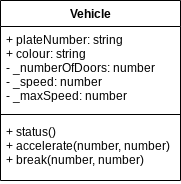

The diagram above was exported from draw.io. Its source (the exported page's mxGraphModel, read from the mxfile embedded in the PNG):
<mxGraphModel dx="1086" dy="658" grid="1" gridSize="10" guides="1" tooltips="1" connect="1" arrows="1" fold="1" page="1" pageScale="1" pageWidth="827" pageHeight="1169" math="0" shadow="0">
  <root>
    <mxCell id="0" />
    <mxCell id="1" parent="0" />
    <mxCell id="2" value="Vehicle" style="swimlane;fontStyle=1;align=center;verticalAlign=top;childLayout=stackLayout;horizontal=1;startSize=26;horizontalStack=0;resizeParent=1;resizeParentMax=0;resizeLast=0;collapsible=1;marginBottom=0;" parent="1" vertex="1">
      <mxGeometry x="324" y="215" width="180" height="180" as="geometry" />
    </mxCell>
    <mxCell id="3" value="+ plateNumber: string&#10;+ colour: string&#10;- _numberOfDoors: number&#10;- _speed: number&#10;- _maxSpeed: number" style="text;strokeColor=none;fillColor=none;align=left;verticalAlign=top;spacingLeft=4;spacingRight=4;overflow=hidden;rotatable=0;points=[[0,0.5],[1,0.5]];portConstraint=eastwest;" parent="2" vertex="1">
      <mxGeometry y="26" width="180" height="84" as="geometry" />
    </mxCell>
    <mxCell id="4" value="" style="line;strokeWidth=1;fillColor=none;align=left;verticalAlign=middle;spacingTop=-1;spacingLeft=3;spacingRight=3;rotatable=0;labelPosition=right;points=[];portConstraint=eastwest;strokeColor=inherit;" parent="2" vertex="1">
      <mxGeometry y="110" width="180" height="8" as="geometry" />
    </mxCell>
    <mxCell id="5" value="+ status()&#10;+ accelerate(number, number)&#10;+ break(number, number)" style="text;strokeColor=none;fillColor=none;align=left;verticalAlign=top;spacingLeft=4;spacingRight=4;overflow=hidden;rotatable=0;points=[[0,0.5],[1,0.5]];portConstraint=eastwest;" parent="2" vertex="1">
      <mxGeometry y="118" width="180" height="62" as="geometry" />
    </mxCell>
  </root>
</mxGraphModel>